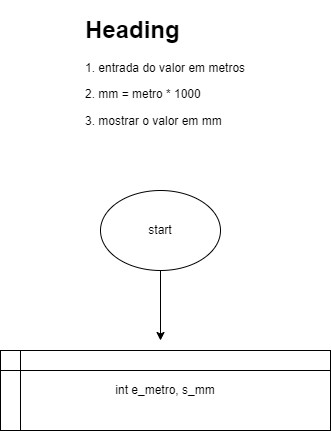

The diagram above was exported from draw.io. Its source (the exported page's mxGraphModel, read from the mxfile embedded in the PNG):
<mxGraphModel dx="1422" dy="794" grid="1" gridSize="10" guides="1" tooltips="1" connect="1" arrows="1" fold="1" page="1" pageScale="1" pageWidth="827" pageHeight="1169" math="0" shadow="0">
  <root>
    <mxCell id="0" />
    <mxCell id="1" parent="0" />
    <mxCell id="WvQ7OkHZMTXv6wQOm0wH-1" value="&lt;h1&gt;Heading&lt;/h1&gt;&lt;p&gt;1. entrada do valor em metros&lt;/p&gt;&lt;p&gt;2. mm = metro * 1000&lt;/p&gt;&lt;p&gt;3. mostrar o valor em mm&lt;/p&gt;" style="text;html=1;strokeColor=none;fillColor=none;spacing=5;spacingTop=-20;whiteSpace=wrap;overflow=hidden;rounded=0;" vertex="1" parent="1">
      <mxGeometry x="310" y="110" width="190" height="120" as="geometry" />
    </mxCell>
    <mxCell id="WvQ7OkHZMTXv6wQOm0wH-4" style="edgeStyle=orthogonalEdgeStyle;rounded=0;orthogonalLoop=1;jettySize=auto;html=1;" edge="1" parent="1" source="WvQ7OkHZMTXv6wQOm0wH-2">
      <mxGeometry relative="1" as="geometry">
        <mxPoint x="390" y="440" as="targetPoint" />
      </mxGeometry>
    </mxCell>
    <mxCell id="WvQ7OkHZMTXv6wQOm0wH-2" value="start" style="ellipse;whiteSpace=wrap;html=1;" vertex="1" parent="1">
      <mxGeometry x="330" y="290" width="120" height="80" as="geometry" />
    </mxCell>
    <mxCell id="WvQ7OkHZMTXv6wQOm0wH-3" value="int e_metro, s_mm" style="shape=internalStorage;whiteSpace=wrap;html=1;backgroundOutline=1;" vertex="1" parent="1">
      <mxGeometry x="230" y="450" width="330" height="80" as="geometry" />
    </mxCell>
  </root>
</mxGraphModel>